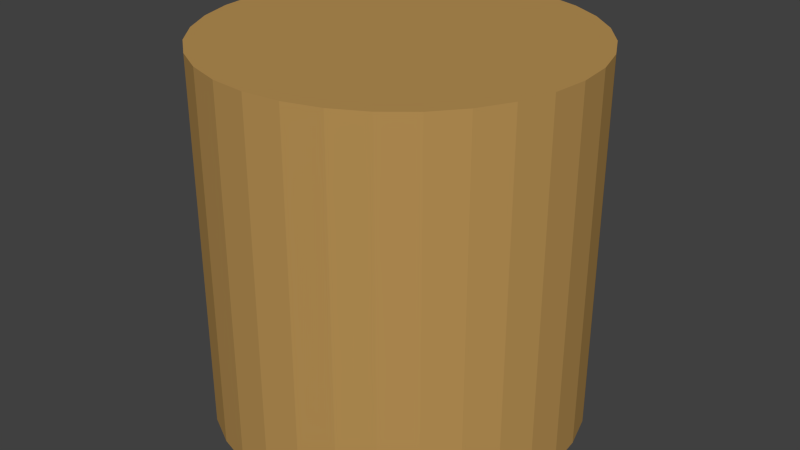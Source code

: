 # Source: barrel.blend  (saved by Blender 2.69.0; exported with 4.5.12 LTS)
import bpy
from mathutils import Matrix  # noqa: F401  (used for matrix-valued properties, if any)

bpy.ops.wm.read_factory_settings(use_empty=True)
scene = bpy.context.scene
scene.name = 'Scene'

# ---- collections
col_collection_1 = bpy.data.collections.new('Collection 1'); scene.collection.children.link(col_collection_1)

# ---- materials (node trees are filled in below, after node groups)
mat_barrel = bpy.data.materials.new('barrel')
mat_barrel.alpha_threshold = 0.0
mat_barrel.use_transparent_shadow = False
mat_barrel.diffuse_color = (0.4869, 0.2894, 0.09142, 1.0)
mat_barrel.roughness = 0.5
mat_barrel.line_color = (0.0, 0.0, 0.0, 1.0)

# ---- material node trees

# ---- world
world_world = bpy.data.worlds.new('World'); scene.world = world_world
world_world.color = (0.05088, 0.05088, 0.05088)
world_world.use_sun_shadow = False
world_world.sun_shadow_jitter_overblur = 0.0
world_world.cycles.sampling_method = 'MANUAL'
world_world.cycles.sample_map_resolution = 256

# ---- meshes
me_barrel = bpy.data.meshes.new('barrel')
me_barrel.from_pydata([(0.0, 0.5, 0.0), (-0.09755, 0.4904, 0.0), (-0.1913, 0.4619, 0.0), (-0.2778, 0.4157, 0.0), (-0.3536, 0.3536, 0.0), (-0.4157, 0.2778, 0.0), (-0.4619, 0.1913, 0.0), (-0.4904, 0.09755, 0.0), (-0.5, 3.775e-08, 0.0), (-0.4904, -0.09755, 0.0), (-0.4619, -0.1913, 0.0), (-0.4157, -0.2778, 0.0), (-0.3536, -0.3536, 0.0), (-0.2778, -0.4157, 0.0), (-0.1913, -0.4619, 0.0), (-0.09755, -0.4904, 0.0), (1.629e-07, -0.5, 0.0), (0.09755, -0.4904, 0.0), (0.1913, -0.4619, 0.0), (0.2778, -0.4157, 0.0), (0.3536, -0.3536, 0.0), (0.4157, -0.2778, 0.0), (0.4619, -0.1913, 0.0), (0.4904, -0.09754, 0.0), (0.5, 4.828e-07, 0.0), (0.4904, 0.09755, 0.0), (0.4619, 0.1913, 0.0), (0.4157, 0.2778, 0.0), (0.3536, 0.3536, 0.0), (0.2778, 0.4157, 0.0), (0.1913, 0.4619, 0.0), (0.09754, 0.4904, 0.0), (0.0, 0.5, 1.0), (-0.09755, 0.4904, 1.0), (-0.1913, 0.4619, 1.0), (-0.2778, 0.4157, 1.0), (-0.3536, 0.3536, 1.0), (-0.4157, 0.2778, 1.0), (-0.4619, 0.1913, 1.0), (-0.4904, 0.09755, 1.0), (-0.5, 3.775e-08, 1.0), (-0.4904, -0.09755, 1.0), (-0.4619, -0.1913, 1.0), (-0.4157, -0.2778, 1.0), (-0.3536, -0.3536, 1.0), (-0.2778, -0.4157, 1.0), (-0.1913, -0.4619, 1.0), (-0.09755, -0.4904, 1.0), (1.629e-07, -0.5, 1.0), (0.09755, -0.4904, 1.0), (0.1913, -0.4619, 1.0), (0.2778, -0.4157, 1.0), (0.3536, -0.3536, 1.0), (0.4157, -0.2778, 1.0), (0.4619, -0.1913, 1.0), (0.4904, -0.09754, 1.0), (0.5, 4.828e-07, 1.0), (0.4904, 0.09755, 1.0), (0.4619, 0.1913, 1.0), (0.4157, 0.2778, 1.0), (0.3536, 0.3536, 1.0), (0.2778, 0.4157, 1.0), (0.1913, 0.4619, 1.0), (0.09754, 0.4904, 1.0), (-5.937e-08, 1.425e-07, 1.0), (-6.263e-08, 1.499e-07, 0.0)], [], [(31, 0, 32, 63), (27, 28, 60, 59), (23, 24, 56, 55), (19, 20, 52, 51), (3, 4, 36, 35), (15, 16, 48, 47), (11, 12, 44, 43), (7, 8, 40, 39), (28, 29, 61, 60), (24, 25, 57, 56), (20, 21, 53, 52), (16, 17, 49, 48), (8, 9, 41, 40), (4, 5, 37, 36), (0, 1, 33, 32), (12, 13, 45, 44), (29, 30, 62, 61), (25, 26, 58, 57), (21, 22, 54, 53), (17, 18, 50, 49), (13, 14, 46, 45), (9, 10, 42, 41), (5, 6, 38, 37), (1, 2, 34, 33), (30, 31, 63, 62), (26, 27, 59, 58), (22, 23, 55, 54), (18, 19, 51, 50), (14, 15, 47, 46), (10, 11, 43, 42), (6, 7, 39, 38), (2, 3, 35, 34), (63, 32, 64), (59, 60, 64), (55, 56, 64), (51, 52, 64), (47, 48, 64), (43, 44, 64), (39, 40, 64), (35, 36, 64), (60, 61, 64), (56, 57, 64), (52, 53, 64), (48, 49, 64), (32, 33, 64), (44, 45, 64), (40, 41, 64), (36, 37, 64), (61, 62, 64), (57, 58, 64), (53, 54, 64), (49, 50, 64), (37, 38, 64), (33, 34, 64), (45, 46, 64), (41, 42, 64), (62, 63, 64), (58, 59, 64), (54, 55, 64), (50, 51, 64), (42, 43, 64), (38, 39, 64), (34, 35, 64), (46, 47, 64), (7, 6, 65), (11, 10, 65), (15, 14, 65), (3, 2, 65), (19, 18, 65), (23, 22, 65), (27, 26, 65), (31, 30, 65), (2, 1, 65), (6, 5, 65), (10, 9, 65), (14, 13, 65), (18, 17, 65), (22, 21, 65), (26, 25, 65), (30, 29, 65), (1, 0, 65), (5, 4, 65), (9, 8, 65), (13, 12, 65), (17, 16, 65), (21, 20, 65), (25, 24, 65), (29, 28, 65), (12, 11, 65), (16, 15, 65), (4, 3, 65), (8, 7, 65), (20, 19, 65), (24, 23, 65), (28, 27, 65), (0, 31, 65)])
me_barrel.materials.append(mat_barrel)
me_barrel.use_remesh_preserve_volume = False
me_barrel.use_remesh_preserve_attributes = False
me_barrel.use_mirror_vertex_groups = False
me_barrel.update()

# ---- objects
ob_barrel = bpy.data.objects.new('barrel', me_barrel)

# ---- transforms, parenting, visibility, modifiers, constraints
ob_barrel.location = (0.0, 0.0, 0.0)
ob_barrel.lineart.crease_threshold = 0.0

# ---- collection membership
col_collection_1.objects.link(ob_barrel)

# ---- scene / render settings (as saved in the file)
scene.frame_start = 1; scene.frame_end = 250; scene.frame_set(1)
scene.render.engine = 'BLENDER_EEVEE_NEXT'
scene.render.image_settings.color_mode = 'RGB'
scene.render.image_settings.compression = 90
scene.render.resolution_percentage = 50
scene.render.dither_intensity = 0.0
scene.cycles.use_denoising = False
scene.cycles.samples = 10
scene.cycles.sampling_pattern = 'TABULATED_SOBOL'
scene.cycles.light_sampling_threshold = 0.0
scene.cycles.use_adaptive_sampling = False
scene.cycles.use_light_tree = False
scene.cycles.blur_glossy = 0.0
scene.cycles.volume_bounces = 1
scene.cycles.pixel_filter_type = 'GAUSSIAN'
scene.cycles.sample_clamp_indirect = 0.0
scene.view_settings.view_transform = 'Standard'
bpy.context.view_layer.update()

# ---- added for rendering (the .blend has no active camera and no usable light): camera, sun
cam_auto = bpy.data.cameras.new('AutoCamera')
cam_auto.lens = 50.0
cam_auto.sensor_width = 36.0
cam_auto.clip_end = 1000.0
ob_auto_camera = bpy.data.objects.new('AutoCamera', cam_auto)
scene.collection.objects.link(ob_auto_camera)
ob_auto_camera.location = (1.60254, -1.92304, 1.78203)
ob_auto_camera.rotation_euler = (1.09748, -7.21219e-08, 0.694738)
scene.camera = ob_auto_camera
light_auto_sun = bpy.data.lights.new('AutoSun', 'SUN')
light_auto_sun.energy = 3.0
light_auto_sun.angle = 0.0523599
ob_auto_sun = bpy.data.objects.new('AutoSun', light_auto_sun)
scene.collection.objects.link(ob_auto_sun)
ob_auto_sun.rotation_euler = (0.872665, 0.174533, 0.523599)
bpy.context.view_layer.update()
